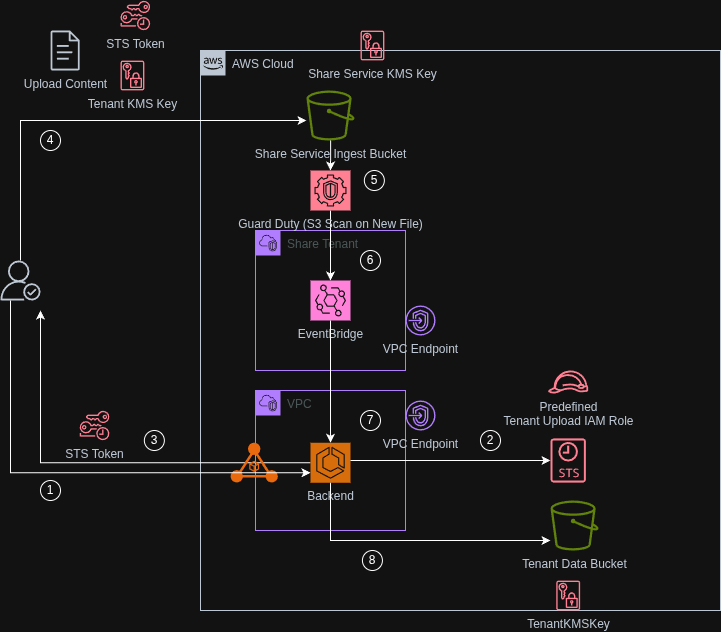

The diagram above was exported from draw.io. Its source (the exported page's mxGraphModel, read from the mxfile embedded in the PNG):
<mxGraphModel dx="1130" dy="621" grid="1" gridSize="10" guides="1" tooltips="1" connect="1" arrows="1" fold="1" page="1" pageScale="1" pageWidth="850" pageHeight="1100" math="0" shadow="0">
  <root>
    <mxCell id="0" />
    <mxCell id="1" parent="0" />
    <mxCell id="ZoqgMHFdNelDdjZGtfVk-1" parent="1" style="points=[[0,0],[0.25,0],[0.5,0],[0.75,0],[1,0],[1,0.25],[1,0.5],[1,0.75],[1,1],[0.75,1],[0.5,1],[0.25,1],[0,1],[0,0.75],[0,0.5],[0,0.25]];outlineConnect=0;gradientColor=none;html=1;whiteSpace=wrap;fontSize=12;fontStyle=0;container=1;pointerEvents=0;collapsible=0;recursiveResize=0;shape=mxgraph.aws4.group;grIcon=mxgraph.aws4.group_aws_cloud_alt;strokeColor=#232F3E;fillColor=none;verticalAlign=top;align=left;spacingLeft=30;fontColor=#232F3E;dashed=0;" value="AWS Cloud" vertex="1">
      <mxGeometry height="560" width="520" x="230" y="170" as="geometry" />
    </mxCell>
    <mxCell id="ZoqgMHFdNelDdjZGtfVk-2" parent="ZoqgMHFdNelDdjZGtfVk-1" style="points=[[0,0],[0.25,0],[0.5,0],[0.75,0],[1,0],[1,0.25],[1,0.5],[1,0.75],[1,1],[0.75,1],[0.5,1],[0.25,1],[0,1],[0,0.75],[0,0.5],[0,0.25]];outlineConnect=0;gradientColor=none;html=1;whiteSpace=wrap;fontSize=12;fontStyle=0;container=1;pointerEvents=0;collapsible=0;recursiveResize=0;shape=mxgraph.aws4.group;grIcon=mxgraph.aws4.group_vpc2;strokeColor=#8C4FFF;fillColor=none;verticalAlign=top;align=left;spacingLeft=30;fontColor=#AAB7B8;dashed=0;" value="Share Tenant" vertex="1">
      <mxGeometry height="140" width="150" x="55" y="180" as="geometry" />
    </mxCell>
    <mxCell id="ZoqgMHFdNelDdjZGtfVk-6" parent="ZoqgMHFdNelDdjZGtfVk-2" style="sketch=0;points=[[0,0,0],[0.25,0,0],[0.5,0,0],[0.75,0,0],[1,0,0],[0,1,0],[0.25,1,0],[0.5,1,0],[0.75,1,0],[1,1,0],[0,0.25,0],[0,0.5,0],[0,0.75,0],[1,0.25,0],[1,0.5,0],[1,0.75,0]];outlineConnect=0;fontColor=#232F3E;fillColor=#E7157B;strokeColor=#ffffff;dashed=0;verticalLabelPosition=bottom;verticalAlign=top;align=center;html=1;fontSize=12;fontStyle=0;aspect=fixed;shape=mxgraph.aws4.resourceIcon;resIcon=mxgraph.aws4.eventbridge;" value="EventBridge" vertex="1">
      <mxGeometry height="40" width="40" x="55" y="50" as="geometry" />
    </mxCell>
    <mxCell id="ZoqgMHFdNelDdjZGtfVk-45" parent="ZoqgMHFdNelDdjZGtfVk-2" style="ellipse;whiteSpace=wrap;html=1;aspect=fixed;" value="6" vertex="1">
      <mxGeometry height="20" width="20" x="105" y="20" as="geometry" />
    </mxCell>
    <mxCell id="ZoqgMHFdNelDdjZGtfVk-12" edge="1" parent="ZoqgMHFdNelDdjZGtfVk-1" source="ZoqgMHFdNelDdjZGtfVk-30" style="edgeStyle=orthogonalEdgeStyle;rounded=0;orthogonalLoop=1;jettySize=auto;html=1;" target="ZoqgMHFdNelDdjZGtfVk-6">
      <mxGeometry relative="1" as="geometry" />
    </mxCell>
    <mxCell id="ZoqgMHFdNelDdjZGtfVk-3" parent="ZoqgMHFdNelDdjZGtfVk-1" style="sketch=0;outlineConnect=0;fontColor=#232F3E;gradientColor=none;fillColor=#7AA116;strokeColor=none;dashed=0;verticalLabelPosition=bottom;verticalAlign=top;align=center;html=1;fontSize=12;fontStyle=0;aspect=fixed;pointerEvents=1;shape=mxgraph.aws4.bucket;" value="Share Service Ingest Bucket" vertex="1">
      <mxGeometry height="50" width="48.08" x="105.96000000000001" y="40" as="geometry" />
    </mxCell>
    <mxCell id="ZoqgMHFdNelDdjZGtfVk-7" parent="ZoqgMHFdNelDdjZGtfVk-1" style="sketch=0;outlineConnect=0;fontColor=#232F3E;gradientColor=none;fillColor=#DD344C;strokeColor=none;dashed=0;verticalLabelPosition=bottom;verticalAlign=top;align=center;html=1;fontSize=12;fontStyle=0;aspect=fixed;pointerEvents=1;shape=mxgraph.aws4.data_encryption_key;" value="Share Service KMS Key" vertex="1">
      <mxGeometry height="30" width="23.85" x="160" y="-20" as="geometry" />
    </mxCell>
    <mxCell id="ZoqgMHFdNelDdjZGtfVk-14" parent="ZoqgMHFdNelDdjZGtfVk-1" style="points=[[0,0],[0.25,0],[0.5,0],[0.75,0],[1,0],[1,0.25],[1,0.5],[1,0.75],[1,1],[0.75,1],[0.5,1],[0.25,1],[0,1],[0,0.75],[0,0.5],[0,0.25]];outlineConnect=0;gradientColor=none;html=1;whiteSpace=wrap;fontSize=12;fontStyle=0;container=1;pointerEvents=0;collapsible=0;recursiveResize=0;shape=mxgraph.aws4.group;grIcon=mxgraph.aws4.group_vpc2;strokeColor=#8C4FFF;fillColor=none;verticalAlign=top;align=left;spacingLeft=30;fontColor=#AAB7B8;dashed=0;" value="VPC" vertex="1">
      <mxGeometry height="140" width="150" x="55" y="340" as="geometry" />
    </mxCell>
    <mxCell id="ZoqgMHFdNelDdjZGtfVk-25" edge="1" parent="ZoqgMHFdNelDdjZGtfVk-14" source="ZoqgMHFdNelDdjZGtfVk-17" style="edgeStyle=orthogonalEdgeStyle;rounded=0;orthogonalLoop=1;jettySize=auto;html=1;">
      <mxGeometry relative="1" as="geometry">
        <Array as="points">
          <mxPoint x="-215" y="72" />
          <mxPoint x="-215" y="-80" />
        </Array>
        <mxPoint x="-215" y="-80" as="targetPoint" />
      </mxGeometry>
    </mxCell>
    <mxCell id="ZoqgMHFdNelDdjZGtfVk-17" parent="ZoqgMHFdNelDdjZGtfVk-14" style="sketch=0;points=[[0,0,0],[0.25,0,0],[0.5,0,0],[0.75,0,0],[1,0,0],[0,1,0],[0.25,1,0],[0.5,1,0],[0.75,1,0],[1,1,0],[0,0.25,0],[0,0.5,0],[0,0.75,0],[1,0.25,0],[1,0.5,0],[1,0.75,0]];outlineConnect=0;fontColor=#232F3E;fillColor=#ED7100;strokeColor=#ffffff;dashed=0;verticalLabelPosition=bottom;verticalAlign=top;align=center;html=1;fontSize=12;fontStyle=0;aspect=fixed;shape=mxgraph.aws4.resourceIcon;resIcon=mxgraph.aws4.ecs;" value="Backend" vertex="1">
      <mxGeometry height="40" width="40" x="55" y="52.25" as="geometry" />
    </mxCell>
    <mxCell id="ZoqgMHFdNelDdjZGtfVk-46" parent="ZoqgMHFdNelDdjZGtfVk-14" style="ellipse;whiteSpace=wrap;html=1;aspect=fixed;" value="7" vertex="1">
      <mxGeometry height="20" width="20" x="105" y="20" as="geometry" />
    </mxCell>
    <mxCell id="ZoqgMHFdNelDdjZGtfVk-18" parent="ZoqgMHFdNelDdjZGtfVk-1" style="sketch=0;outlineConnect=0;fontColor=#232F3E;gradientColor=none;fillColor=#DD344C;strokeColor=none;dashed=0;verticalLabelPosition=bottom;verticalAlign=top;align=center;html=1;fontSize=12;fontStyle=0;aspect=fixed;pointerEvents=1;shape=mxgraph.aws4.sts_alternate;" value="" vertex="1">
      <mxGeometry height="44.5" width="35.37" x="350" y="387.75" as="geometry" />
    </mxCell>
    <mxCell id="ZoqgMHFdNelDdjZGtfVk-19" edge="1" parent="ZoqgMHFdNelDdjZGtfVk-1" style="edgeStyle=orthogonalEdgeStyle;rounded=0;orthogonalLoop=1;jettySize=auto;html=1;">
      <mxGeometry relative="1" as="geometry">
        <Array as="points">
          <mxPoint x="350" y="410" />
        </Array>
        <mxPoint x="150" y="410" as="sourcePoint" />
        <mxPoint x="350" y="410" as="targetPoint" />
      </mxGeometry>
    </mxCell>
    <mxCell id="ZoqgMHFdNelDdjZGtfVk-21" edge="1" parent="ZoqgMHFdNelDdjZGtfVk-1" source="ZoqgMHFdNelDdjZGtfVk-6" style="edgeStyle=orthogonalEdgeStyle;rounded=0;orthogonalLoop=1;jettySize=auto;html=1;" target="ZoqgMHFdNelDdjZGtfVk-17">
      <mxGeometry relative="1" as="geometry" />
    </mxCell>
    <mxCell id="ZoqgMHFdNelDdjZGtfVk-23" parent="ZoqgMHFdNelDdjZGtfVk-1" style="sketch=0;outlineConnect=0;fontColor=#232F3E;gradientColor=none;fillColor=#7AA116;strokeColor=none;dashed=0;verticalLabelPosition=bottom;verticalAlign=top;align=center;html=1;fontSize=12;fontStyle=0;aspect=fixed;pointerEvents=1;shape=mxgraph.aws4.bucket;" value="Tenant Data Bucket" vertex="1">
      <mxGeometry height="50" width="48.08" x="350" y="450" as="geometry" />
    </mxCell>
    <mxCell id="ZoqgMHFdNelDdjZGtfVk-24" edge="1" parent="ZoqgMHFdNelDdjZGtfVk-1" source="ZoqgMHFdNelDdjZGtfVk-17" style="edgeStyle=orthogonalEdgeStyle;rounded=0;orthogonalLoop=1;jettySize=auto;html=1;" target="ZoqgMHFdNelDdjZGtfVk-23">
      <mxGeometry relative="1" as="geometry">
        <Array as="points">
          <mxPoint x="130" y="490" />
        </Array>
      </mxGeometry>
    </mxCell>
    <mxCell id="ZoqgMHFdNelDdjZGtfVk-31" edge="1" parent="ZoqgMHFdNelDdjZGtfVk-1" source="ZoqgMHFdNelDdjZGtfVk-3" style="edgeStyle=orthogonalEdgeStyle;rounded=0;orthogonalLoop=1;jettySize=auto;html=1;" target="ZoqgMHFdNelDdjZGtfVk-30" value="">
      <mxGeometry relative="1" as="geometry">
        <mxPoint x="360" y="260" as="sourcePoint" />
        <mxPoint x="360" y="400" as="targetPoint" />
      </mxGeometry>
    </mxCell>
    <mxCell id="ZoqgMHFdNelDdjZGtfVk-30" parent="ZoqgMHFdNelDdjZGtfVk-1" style="sketch=0;points=[[0,0,0],[0.25,0,0],[0.5,0,0],[0.75,0,0],[1,0,0],[0,1,0],[0.25,1,0],[0.5,1,0],[0.75,1,0],[1,1,0],[0,0.25,0],[0,0.5,0],[0,0.75,0],[1,0.25,0],[1,0.5,0],[1,0.75,0]];outlineConnect=0;fontColor=#232F3E;fillColor=#DD344C;strokeColor=#ffffff;dashed=0;verticalLabelPosition=bottom;verticalAlign=top;align=center;html=1;fontSize=12;fontStyle=0;aspect=fixed;shape=mxgraph.aws4.resourceIcon;resIcon=mxgraph.aws4.guardduty;" value="Guard Duty (S3 Scan on New File)" vertex="1">
      <mxGeometry height="40" width="40" x="110" y="120" as="geometry" />
    </mxCell>
    <mxCell id="ZoqgMHFdNelDdjZGtfVk-32" parent="ZoqgMHFdNelDdjZGtfVk-1" style="sketch=0;outlineConnect=0;fontColor=#232F3E;gradientColor=none;fillColor=#8C4FFF;strokeColor=none;dashed=0;verticalLabelPosition=bottom;verticalAlign=top;align=center;html=1;fontSize=12;fontStyle=0;aspect=fixed;pointerEvents=1;shape=mxgraph.aws4.endpoints;" value="VPC Endpoint" vertex="1">
      <mxGeometry height="30" width="30" x="205" y="255" as="geometry" />
    </mxCell>
    <mxCell id="ZoqgMHFdNelDdjZGtfVk-33" parent="ZoqgMHFdNelDdjZGtfVk-1" style="sketch=0;outlineConnect=0;fontColor=#232F3E;gradientColor=none;fillColor=#8C4FFF;strokeColor=none;dashed=0;verticalLabelPosition=bottom;verticalAlign=top;align=center;html=1;fontSize=12;fontStyle=0;aspect=fixed;pointerEvents=1;shape=mxgraph.aws4.endpoints;" value="VPC Endpoint" vertex="1">
      <mxGeometry height="30" width="30" x="205" y="350" as="geometry" />
    </mxCell>
    <mxCell id="ZoqgMHFdNelDdjZGtfVk-34" parent="ZoqgMHFdNelDdjZGtfVk-1" style="points=[];aspect=fixed;html=1;align=center;shadow=0;dashed=0;fillColor=#FF6A00;strokeColor=none;shape=mxgraph.alibaba_cloud.alb_application_load_balancer_01;" value="" vertex="1">
      <mxGeometry height="40.2" width="47.400000000000006" x="30" y="392.05" as="geometry" />
    </mxCell>
    <mxCell id="ZoqgMHFdNelDdjZGtfVk-36" parent="ZoqgMHFdNelDdjZGtfVk-1" style="sketch=0;outlineConnect=0;fontColor=#232F3E;gradientColor=none;fillColor=#DD344C;strokeColor=none;dashed=0;verticalLabelPosition=bottom;verticalAlign=top;align=center;html=1;fontSize=12;fontStyle=0;aspect=fixed;pointerEvents=1;shape=mxgraph.aws4.data_encryption_key;" value="TenantKMSKey" vertex="1">
      <mxGeometry height="30" width="23.85" x="355.76" y="530" as="geometry" />
    </mxCell>
    <mxCell id="ZoqgMHFdNelDdjZGtfVk-38" parent="ZoqgMHFdNelDdjZGtfVk-1" style="sketch=0;outlineConnect=0;fontColor=#232F3E;gradientColor=none;fillColor=#DD344C;strokeColor=none;dashed=0;verticalLabelPosition=bottom;verticalAlign=top;align=center;html=1;fontSize=12;fontStyle=0;aspect=fixed;pointerEvents=1;shape=mxgraph.aws4.role;" value="Predefined&lt;br&gt;Tenant Upload IAM Role" vertex="1">
      <mxGeometry height="23" width="40.77" x="347.3" y="320" as="geometry" />
    </mxCell>
    <mxCell id="ZoqgMHFdNelDdjZGtfVk-40" parent="ZoqgMHFdNelDdjZGtfVk-1" style="ellipse;whiteSpace=wrap;html=1;aspect=fixed;" value="2" vertex="1">
      <mxGeometry height="20" width="20" x="280" y="380" as="geometry" />
    </mxCell>
    <mxCell id="ZoqgMHFdNelDdjZGtfVk-44" parent="ZoqgMHFdNelDdjZGtfVk-1" style="ellipse;whiteSpace=wrap;html=1;aspect=fixed;" value="5" vertex="1">
      <mxGeometry height="20" width="20" x="163.85000000000002" y="120" as="geometry" />
    </mxCell>
    <mxCell id="ZoqgMHFdNelDdjZGtfVk-47" parent="ZoqgMHFdNelDdjZGtfVk-1" style="ellipse;whiteSpace=wrap;html=1;aspect=fixed;" value="8" vertex="1">
      <mxGeometry height="20" width="20" x="161.93" y="500" as="geometry" />
    </mxCell>
    <mxCell id="ZoqgMHFdNelDdjZGtfVk-28" edge="1" parent="1" source="ZoqgMHFdNelDdjZGtfVk-9" style="edgeStyle=orthogonalEdgeStyle;rounded=0;orthogonalLoop=1;jettySize=auto;html=1;" target="ZoqgMHFdNelDdjZGtfVk-3">
      <mxGeometry relative="1" as="geometry">
        <Array as="points">
          <mxPoint x="50" y="240" />
        </Array>
      </mxGeometry>
    </mxCell>
    <mxCell id="ZoqgMHFdNelDdjZGtfVk-9" parent="1" style="sketch=0;outlineConnect=0;fontColor=#232F3E;gradientColor=none;fillColor=#232F3D;strokeColor=none;dashed=0;verticalLabelPosition=bottom;verticalAlign=top;align=center;html=1;fontSize=12;fontStyle=0;aspect=fixed;pointerEvents=1;shape=mxgraph.aws4.authenticated_user;" value="" vertex="1">
      <mxGeometry height="40" width="40" x="30" y="380" as="geometry" />
    </mxCell>
    <mxCell id="ZoqgMHFdNelDdjZGtfVk-10" parent="1" style="sketch=0;outlineConnect=0;fontColor=#232F3E;gradientColor=none;fillColor=#232F3D;strokeColor=none;dashed=0;verticalLabelPosition=bottom;verticalAlign=top;align=center;html=1;fontSize=12;fontStyle=0;aspect=fixed;pointerEvents=1;shape=mxgraph.aws4.document;" value="Upload Content" vertex="1">
      <mxGeometry height="40" width="29.23" x="80" y="150" as="geometry" />
    </mxCell>
    <mxCell id="ZoqgMHFdNelDdjZGtfVk-11" parent="1" style="sketch=0;outlineConnect=0;fontColor=#232F3E;gradientColor=none;fillColor=#DD344C;strokeColor=none;dashed=0;verticalLabelPosition=bottom;verticalAlign=top;align=center;html=1;fontSize=12;fontStyle=0;aspect=fixed;pointerEvents=1;shape=mxgraph.aws4.data_encryption_key;" value="Tenant KMS Key" vertex="1">
      <mxGeometry height="30" width="23.85" x="150" y="180" as="geometry" />
    </mxCell>
    <mxCell id="ZoqgMHFdNelDdjZGtfVk-26" parent="1" style="sketch=0;outlineConnect=0;fontColor=#232F3E;gradientColor=none;fillColor=#DD344C;strokeColor=none;dashed=0;verticalLabelPosition=bottom;verticalAlign=top;align=center;html=1;fontSize=12;fontStyle=0;aspect=fixed;pointerEvents=1;shape=mxgraph.aws4.temporary_security_credential;" value="STS Token" vertex="1">
      <mxGeometry height="30" width="29.62" x="109.23" y="530" as="geometry" />
    </mxCell>
    <mxCell id="ZoqgMHFdNelDdjZGtfVk-27" parent="1" style="sketch=0;outlineConnect=0;fontColor=#232F3E;gradientColor=none;fillColor=#DD344C;strokeColor=none;dashed=0;verticalLabelPosition=bottom;verticalAlign=top;align=center;html=1;fontSize=12;fontStyle=0;aspect=fixed;pointerEvents=1;shape=mxgraph.aws4.temporary_security_credential;" value="STS Token" vertex="1">
      <mxGeometry height="30" width="29.62" x="150" y="120" as="geometry" />
    </mxCell>
    <mxCell id="ZoqgMHFdNelDdjZGtfVk-29" edge="1" parent="1" source="ZoqgMHFdNelDdjZGtfVk-9" style="edgeStyle=orthogonalEdgeStyle;rounded=0;orthogonalLoop=1;jettySize=auto;html=1;entryX=0;entryY=0.75;entryDx=0;entryDy=0;entryPerimeter=0;" target="ZoqgMHFdNelDdjZGtfVk-17">
      <mxGeometry relative="1" as="geometry">
        <Array as="points">
          <mxPoint x="40" y="592" />
        </Array>
      </mxGeometry>
    </mxCell>
    <mxCell id="ZoqgMHFdNelDdjZGtfVk-39" parent="1" style="ellipse;whiteSpace=wrap;html=1;aspect=fixed;" value="1" vertex="1">
      <mxGeometry height="20" width="20" x="70" y="600" as="geometry" />
    </mxCell>
    <mxCell id="ZoqgMHFdNelDdjZGtfVk-41" parent="1" style="ellipse;whiteSpace=wrap;html=1;aspect=fixed;" value="3" vertex="1">
      <mxGeometry height="20" width="20" x="173.85000000000002" y="550" as="geometry" />
    </mxCell>
    <mxCell id="ZoqgMHFdNelDdjZGtfVk-43" parent="1" style="ellipse;whiteSpace=wrap;html=1;aspect=fixed;" value="4" vertex="1">
      <mxGeometry height="20" width="20" x="70" y="250" as="geometry" />
    </mxCell>
  </root>
</mxGraphModel>